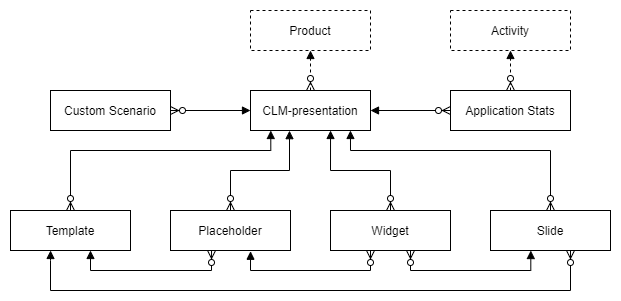

The diagram above was exported from draw.io. Its source (the exported page's mxGraphModel, read from the mxfile embedded in the PNG):
<mxGraphModel dx="744" dy="341" grid="1" gridSize="10" guides="1" tooltips="1" connect="1" arrows="1" fold="1" page="1" pageScale="1" pageWidth="850" pageHeight="1100" math="0" shadow="0">
  <root>
    <mxCell id="0" />
    <mxCell id="1" parent="0" />
    <mxCell id="UoL0wuHoRRs-b80xQ2du-1" value="" style="rounded=0;whiteSpace=wrap;html=1;fillColor=none;strokeColor=none;" parent="1" vertex="1">
      <mxGeometry x="70" y="150" width="620" height="300" as="geometry" />
    </mxCell>
    <mxCell id="ob6jP1meeQc58eje_ViW-1" value="Activity" style="rounded=0;whiteSpace=wrap;html=1;dashed=1;strokeWidth=1;gradientColor=#ffffff;" parent="1" vertex="1">
      <mxGeometry x="520" y="160" width="120" height="40" as="geometry" />
    </mxCell>
    <mxCell id="ob6jP1meeQc58eje_ViW-2" value="Product" style="rounded=0;whiteSpace=wrap;html=1;dashed=1;strokeWidth=1;gradientColor=#ffffff;" parent="1" vertex="1">
      <mxGeometry x="320" y="160" width="120" height="40" as="geometry" />
    </mxCell>
    <mxCell id="ob6jP1meeQc58eje_ViW-15" value="" style="edgeStyle=orthogonalEdgeStyle;rounded=0;orthogonalLoop=1;jettySize=auto;html=1;startArrow=ERzeroToMany;startFill=1;endArrow=block;endFill=1;" parent="1" source="ob6jP1meeQc58eje_ViW-3" target="ob6jP1meeQc58eje_ViW-4" edge="1">
      <mxGeometry relative="1" as="geometry" />
    </mxCell>
    <mxCell id="ob6jP1meeQc58eje_ViW-3" value="Custom Scenario" style="rounded=0;whiteSpace=wrap;html=1;strokeWidth=1;gradientColor=#ffffff;" parent="1" vertex="1">
      <mxGeometry x="120" y="240" width="120" height="40" as="geometry" />
    </mxCell>
    <mxCell id="ob6jP1meeQc58eje_ViW-23" value="" style="edgeStyle=orthogonalEdgeStyle;rounded=0;orthogonalLoop=1;jettySize=auto;html=1;startArrow=ERzeroToMany;startFill=1;endArrow=block;endFill=1;dashed=1;" parent="1" source="ob6jP1meeQc58eje_ViW-4" target="ob6jP1meeQc58eje_ViW-2" edge="1">
      <mxGeometry relative="1" as="geometry" />
    </mxCell>
    <mxCell id="ob6jP1meeQc58eje_ViW-4" value="CLM-presentation" style="whiteSpace=wrap;html=1;strokeWidth=1;gradientColor=#ffffff;" parent="1" vertex="1">
      <mxGeometry x="320" y="240" width="120" height="40" as="geometry" />
    </mxCell>
    <mxCell id="ob6jP1meeQc58eje_ViW-16" value="" style="edgeStyle=orthogonalEdgeStyle;rounded=0;orthogonalLoop=1;jettySize=auto;html=1;startArrow=ERzeroToMany;startFill=1;endArrow=block;endFill=1;" parent="1" source="ob6jP1meeQc58eje_ViW-6" target="ob6jP1meeQc58eje_ViW-4" edge="1">
      <mxGeometry relative="1" as="geometry" />
    </mxCell>
    <mxCell id="ob6jP1meeQc58eje_ViW-24" value="" style="edgeStyle=orthogonalEdgeStyle;rounded=0;orthogonalLoop=1;jettySize=auto;html=1;dashed=1;startArrow=ERzeroToMany;startFill=1;endArrow=block;endFill=1;" parent="1" source="ob6jP1meeQc58eje_ViW-6" target="ob6jP1meeQc58eje_ViW-1" edge="1">
      <mxGeometry relative="1" as="geometry" />
    </mxCell>
    <mxCell id="ob6jP1meeQc58eje_ViW-6" value="Application Stats" style="whiteSpace=wrap;html=1;strokeWidth=1;gradientColor=#ffffff;" parent="1" vertex="1">
      <mxGeometry x="520" y="240" width="120" height="40" as="geometry" />
    </mxCell>
    <mxCell id="ob6jP1meeQc58eje_ViW-18" style="edgeStyle=orthogonalEdgeStyle;rounded=0;orthogonalLoop=1;jettySize=auto;html=1;entryX=0.169;entryY=1;entryDx=0;entryDy=0;entryPerimeter=0;startArrow=ERzeroToMany;startFill=1;endArrow=block;endFill=1;" parent="1" source="ob6jP1meeQc58eje_ViW-9" target="ob6jP1meeQc58eje_ViW-4" edge="1">
      <mxGeometry relative="1" as="geometry">
        <Array as="points">
          <mxPoint x="140" y="300" />
          <mxPoint x="340" y="300" />
        </Array>
      </mxGeometry>
    </mxCell>
    <mxCell id="ob6jP1meeQc58eje_ViW-25" style="edgeStyle=orthogonalEdgeStyle;rounded=0;orthogonalLoop=1;jettySize=auto;html=1;startArrow=block;startFill=1;endArrow=ERzeroToMany;endFill=1;entryX=0.342;entryY=1;entryDx=0;entryDy=0;entryPerimeter=0;" parent="1" source="ob6jP1meeQc58eje_ViW-9" target="ob6jP1meeQc58eje_ViW-10" edge="1">
      <mxGeometry relative="1" as="geometry">
        <mxPoint x="260" y="410" as="targetPoint" />
        <Array as="points">
          <mxPoint x="160" y="420" />
          <mxPoint x="281" y="420" />
        </Array>
      </mxGeometry>
    </mxCell>
    <mxCell id="ob6jP1meeQc58eje_ViW-9" value="Template" style="whiteSpace=wrap;html=1;strokeWidth=1;gradientColor=#ffffff;" parent="1" vertex="1">
      <mxGeometry x="80" y="360" width="120" height="40" as="geometry" />
    </mxCell>
    <mxCell id="ob6jP1meeQc58eje_ViW-20" style="edgeStyle=orthogonalEdgeStyle;rounded=0;orthogonalLoop=1;jettySize=auto;html=1;entryX=0.325;entryY=1.004;entryDx=0;entryDy=0;entryPerimeter=0;startArrow=ERzeroToMany;startFill=1;endArrow=block;endFill=1;" parent="1" source="ob6jP1meeQc58eje_ViW-10" target="ob6jP1meeQc58eje_ViW-4" edge="1">
      <mxGeometry relative="1" as="geometry">
        <Array as="points">
          <mxPoint x="300" y="320" />
          <mxPoint x="359" y="320" />
        </Array>
      </mxGeometry>
    </mxCell>
    <mxCell id="ob6jP1meeQc58eje_ViW-10" value="Placeholder" style="whiteSpace=wrap;html=1;strokeWidth=1;gradientColor=#ffffff;" parent="1" vertex="1">
      <mxGeometry x="240" y="360" width="120" height="40" as="geometry" />
    </mxCell>
    <mxCell id="ob6jP1meeQc58eje_ViW-22" style="edgeStyle=orthogonalEdgeStyle;rounded=0;orthogonalLoop=1;jettySize=auto;html=1;entryX=0.833;entryY=1;entryDx=0;entryDy=0;entryPerimeter=0;startArrow=ERzeroToMany;startFill=1;endArrow=block;endFill=1;" parent="1" source="ob6jP1meeQc58eje_ViW-12" target="ob6jP1meeQc58eje_ViW-4" edge="1">
      <mxGeometry relative="1" as="geometry">
        <Array as="points">
          <mxPoint x="620" y="300" />
          <mxPoint x="420" y="300" />
        </Array>
      </mxGeometry>
    </mxCell>
    <mxCell id="ob6jP1meeQc58eje_ViW-28" style="edgeStyle=orthogonalEdgeStyle;rounded=0;orthogonalLoop=1;jettySize=auto;html=1;startArrow=ERzeroToMany;startFill=1;endArrow=block;endFill=1;entryX=0.334;entryY=1;entryDx=0;entryDy=0;entryPerimeter=0;" parent="1" source="ob6jP1meeQc58eje_ViW-12" target="ob6jP1meeQc58eje_ViW-9" edge="1">
      <mxGeometry relative="1" as="geometry">
        <mxPoint x="360" y="410" as="targetPoint" />
        <Array as="points">
          <mxPoint x="640" y="440" />
          <mxPoint x="120" y="440" />
          <mxPoint x="120" y="410" />
          <mxPoint x="120" y="410" />
        </Array>
      </mxGeometry>
    </mxCell>
    <mxCell id="ob6jP1meeQc58eje_ViW-12" value="Slide" style="whiteSpace=wrap;html=1;strokeWidth=1;gradientColor=#ffffff;" parent="1" vertex="1">
      <mxGeometry x="560" y="360" width="120" height="40" as="geometry" />
    </mxCell>
    <mxCell id="ob6jP1meeQc58eje_ViW-21" style="edgeStyle=orthogonalEdgeStyle;rounded=0;orthogonalLoop=1;jettySize=auto;html=1;entryX=0.667;entryY=1;entryDx=0;entryDy=0;entryPerimeter=0;startArrow=ERzeroToMany;startFill=1;endArrow=block;endFill=1;" parent="1" source="ob6jP1meeQc58eje_ViW-13" target="ob6jP1meeQc58eje_ViW-4" edge="1">
      <mxGeometry relative="1" as="geometry" />
    </mxCell>
    <mxCell id="ob6jP1meeQc58eje_ViW-26" style="edgeStyle=orthogonalEdgeStyle;rounded=0;orthogonalLoop=1;jettySize=auto;html=1;startArrow=ERzeroToMany;startFill=1;endArrow=block;endFill=1;entryX=0.667;entryY=1.019;entryDx=0;entryDy=0;entryPerimeter=0;" parent="1" source="ob6jP1meeQc58eje_ViW-13" target="ob6jP1meeQc58eje_ViW-10" edge="1">
      <mxGeometry relative="1" as="geometry">
        <mxPoint x="430" y="410" as="targetPoint" />
        <Array as="points">
          <mxPoint x="440" y="420" />
          <mxPoint x="320" y="420" />
        </Array>
      </mxGeometry>
    </mxCell>
    <mxCell id="ob6jP1meeQc58eje_ViW-27" style="edgeStyle=orthogonalEdgeStyle;rounded=0;orthogonalLoop=1;jettySize=auto;html=1;startArrow=ERzeroToMany;startFill=1;endArrow=block;endFill=1;entryX=0.336;entryY=1.001;entryDx=0;entryDy=0;entryPerimeter=0;" parent="1" source="ob6jP1meeQc58eje_ViW-13" target="ob6jP1meeQc58eje_ViW-12" edge="1">
      <mxGeometry relative="1" as="geometry">
        <mxPoint x="510" y="419.99999999999994" as="targetPoint" />
        <Array as="points">
          <mxPoint x="480" y="420" />
          <mxPoint x="600" y="420" />
        </Array>
      </mxGeometry>
    </mxCell>
    <mxCell id="ob6jP1meeQc58eje_ViW-13" value="Widget" style="whiteSpace=wrap;html=1;strokeWidth=1;gradientColor=#ffffff;" parent="1" vertex="1">
      <mxGeometry x="400" y="360" width="120" height="40" as="geometry" />
    </mxCell>
  </root>
</mxGraphModel>